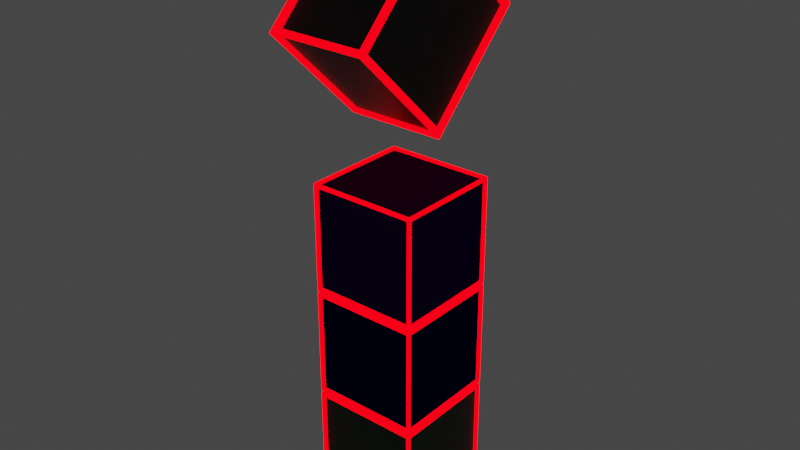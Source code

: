 # Source: SniperTotem1.blend  (saved by Blender 2.93.21; exported with 4.5.12 LTS)
import bpy
from mathutils import Matrix  # noqa: F401  (used for matrix-valued properties, if any)

bpy.ops.wm.read_factory_settings(use_empty=True)
scene = bpy.context.scene
scene.name = 'Scene'

# ---- collections
col_collection = bpy.data.collections.new('Collection'); scene.collection.children.link(col_collection)

# ---- materials (node trees are filled in below, after node groups)
mat_material_004 = bpy.data.materials.new('Material.004')
mat_material_004.use_transparent_shadow = False
mat_material_003 = bpy.data.materials.new('Material.003')
mat_material_003.use_transparent_shadow = False
mat_material_002 = bpy.data.materials.new('Material.002')
mat_material_002.alpha_threshold = 0.0
mat_material_002.use_transparent_shadow = False
mat_material_002.diffuse_color = (0.0179, 0.0, 0.09462, 1.0)
mat_material_002.line_color = (0.0, 0.0, 0.0, 1.0)
mat_material_001 = bpy.data.materials.new('Material.001')
mat_material_001.alpha_threshold = 0.0
mat_material_001.use_transparent_shadow = False
mat_material_001.diffuse_color = (0.0, 0.001694, 0.07658, 1.0)
mat_material_001.line_color = (0.0, 0.0, 0.0, 1.0)
mat_material = bpy.data.materials.new('Material')
mat_material.alpha_threshold = 0.0
mat_material.use_transparent_shadow = False
mat_material.line_color = (0.0, 0.0, 0.0, 1.0)

# ---- material node trees
mat_material_004.use_nodes = True; mat_material_004.node_tree.nodes.clear()
_N = mat_material_004.node_tree.nodes; _L = mat_material_004.node_tree.links
n0 = _N.new('ShaderNodeOutputMaterial'); n0.name = 'Material Output'; n0.location = (300, 300)
n1 = _N.new('ShaderNodeEmission'); n1.name = 'Emission'; n1.location = (10, 300)
n1.inputs[0].default_value = (1.0, 0.0, 0.001871, 1.0)
n1.inputs[1].default_value = 5.0
_L.new(n1.outputs[0], n0.inputs[0])
n0.is_active_output = True
mat_material_003.use_nodes = True; mat_material_003.node_tree.nodes.clear()
_N = mat_material_003.node_tree.nodes; _L = mat_material_003.node_tree.links
n0 = _N.new('ShaderNodeBsdfPrincipled'); n0.name = 'Principled BSDF'; n0.location = (10, 300)
n0.distribution = 'GGX'
n0.subsurface_method = 'BURLEY'
n0.inputs[0].default_value = (0.0, 0.0, 0.0, 1.0)
n0.inputs[3].default_value = 1.45
n0.inputs[27].default_value = (0.0, 0.0, 0.0, 1.0)
n0.inputs[28].default_value = 1.0
n1 = _N.new('ShaderNodeOutputMaterial'); n1.name = 'Material Output'; n1.location = (300, 300)
_L.new(n0.outputs[0], n1.inputs[0])
n1.is_active_output = True
mat_material.use_nodes = True; mat_material.node_tree.nodes.clear()
_N = mat_material.node_tree.nodes; _L = mat_material.node_tree.links
n0 = _N.new('ShaderNodeOutputMaterial'); n0.name = 'Material Output'; n0.location = (300, 300)
n1 = _N.new('ShaderNodeBsdfPrincipled'); n1.name = 'Principled BSDF'; n1.location = (10, 300)
n1.distribution = 'GGX'
n1.subsurface_method = 'BURLEY'
n1.inputs[0].default_value = (0.0, 0.02038, 0.0005238, 1.0)
n1.inputs[2].default_value = 0.4
n1.inputs[3].default_value = 1.45
n1.inputs[27].default_value = (0.0, 0.0, 0.0, 1.0)
n1.inputs[28].default_value = 1.0
_L.new(n1.outputs[0], n0.inputs[0])
n0.is_active_output = True

# ---- world
world_world = bpy.data.worlds.new('World'); scene.world = world_world
world_world.use_nodes = True; world_world.node_tree.nodes.clear()
_N = world_world.node_tree.nodes; _L = world_world.node_tree.links
n0 = _N.new('ShaderNodeOutputWorld'); n0.name = 'World Output'; n0.location = (300, 300)
n1 = _N.new('ShaderNodeBackground'); n1.name = 'Background'; n1.location = (10, 300)
n1.inputs[0].default_value = (0.05088, 0.05088, 0.05088, 1.0)
_L.new(n1.outputs[0], n0.inputs[0])
n0.is_active_output = True
world_world.color = (0.05088, 0.05088, 0.05088)
world_world.use_sun_shadow = False
world_world.sun_shadow_jitter_overblur = 0.0

# ---- meshes
me_cube = bpy.data.meshes.new('Cube')
me_cube.from_pydata([(1.0, 1.0, 1.0), (1.0, 1.0, -1.0), (1.0, -1.0, 1.0), (1.0, -1.0, -1.0), (-1.0, 1.0, 1.0), (-1.0, 1.0, -1.0), (-1.0, -1.0, 1.0), (-1.0, -1.0, -1.0)], [], [(0, 4, 6, 2), (3, 2, 6, 7), (7, 6, 4, 5), (5, 1, 3, 7), (1, 0, 2, 3), (5, 4, 0, 1)])
_uv = me_cube.uv_layers.new(name='UVMap')
_uv.uv.foreach_set('vector', [0.625, 0.5, 0.875, 0.5, 0.875, 0.75, 0.625, 0.75, 0.375, 0.75, 0.625, 0.75, 0.625, 1.0, 0.375, 1.0, 0.375, 0.0, 0.625, 0.0, 0.625, 0.25, 0.375, 0.25, 0.125, 0.5, 0.375, 0.5, 0.375, 0.75, 0.125, 0.75, 0.375, 0.5, 0.625, 0.5, 0.625, 0.75, 0.375, 0.75, 0.375, 0.25, 0.625, 0.25, 0.625, 0.5, 0.375, 0.5])
me_cube.materials.append(mat_material_004)
me_cube.use_remesh_preserve_volume = False
me_cube.use_remesh_preserve_attributes = False
me_cube.use_mirror_vertex_groups = False
me_cube.update()
me_cube_001 = bpy.data.meshes.new('Cube.001')
me_cube_001.from_pydata([(1.0, 1.0, 1.0), (1.0, 1.0, -1.0), (1.0, -1.0, 1.0), (1.0, -1.0, -1.0), (-1.0, 1.0, 1.0), (-1.0, 1.0, -1.0), (-1.0, -1.0, 1.0), (-1.0, -1.0, -1.0)], [], [(0, 4, 6, 2), (3, 2, 6, 7), (7, 6, 4, 5), (5, 1, 3, 7), (1, 0, 2, 3), (5, 4, 0, 1)])
_uv = me_cube_001.uv_layers.new(name='UVMap')
_uv.uv.foreach_set('vector', [0.625, 0.5, 0.875, 0.5, 0.875, 0.75, 0.625, 0.75, 0.375, 0.75, 0.625, 0.75, 0.625, 1.0, 0.375, 1.0, 0.375, 0.0, 0.625, 0.0, 0.625, 0.25, 0.375, 0.25, 0.125, 0.5, 0.375, 0.5, 0.375, 0.75, 0.125, 0.75, 0.375, 0.5, 0.625, 0.5, 0.625, 0.75, 0.375, 0.75, 0.375, 0.25, 0.625, 0.25, 0.625, 0.5, 0.375, 0.5])
me_cube_001.materials.append(mat_material_004)
me_cube_001.use_remesh_preserve_volume = False
me_cube_001.use_remesh_preserve_attributes = False
me_cube_001.use_mirror_vertex_groups = False
me_cube_001.update()
me_cube_002 = bpy.data.meshes.new('Cube.002')
me_cube_002.from_pydata([(1.0, 1.0, 1.0), (1.0, 1.0, -1.0), (1.0, -1.0, 1.0), (1.0, -1.0, -1.0), (-1.0, 1.0, 1.0), (-1.0, 1.0, -1.0), (-1.0, -1.0, 1.0), (-1.0, -1.0, -1.0)], [], [(0, 4, 6, 2), (3, 2, 6, 7), (7, 6, 4, 5), (5, 1, 3, 7), (1, 0, 2, 3), (5, 4, 0, 1)])
_uv = me_cube_002.uv_layers.new(name='UVMap')
_uv.uv.foreach_set('vector', [0.625, 0.5, 0.875, 0.5, 0.875, 0.75, 0.625, 0.75, 0.375, 0.75, 0.625, 0.75, 0.625, 1.0, 0.375, 1.0, 0.375, 0.0, 0.625, 0.0, 0.625, 0.25, 0.375, 0.25, 0.125, 0.5, 0.375, 0.5, 0.375, 0.75, 0.125, 0.75, 0.375, 0.5, 0.625, 0.5, 0.625, 0.75, 0.375, 0.75, 0.375, 0.25, 0.625, 0.25, 0.625, 0.5, 0.375, 0.5])
me_cube_002.materials.append(mat_material_004)
me_cube_002.use_remesh_preserve_volume = False
me_cube_002.use_remesh_preserve_attributes = False
me_cube_002.use_mirror_vertex_groups = False
me_cube_002.update()
me_circle_003 = bpy.data.meshes.new('Circle.003')
me_circle_003.from_pydata([(0.0, 1.0, 0.0), (-1.0, -4.371e-08, 0.0), (8.742e-08, -1.0, 0.0), (1.0, 1.192e-08, 0.0), (0.0, 1.0, 1.0), (-1.0, -4.371e-08, 1.0), (8.742e-08, -1.0, 1.0), (1.0, 1.192e-08, 1.0)], [], [(1, 0, 3, 2), (5, 6, 7, 4), (3, 0, 4, 7), (1, 2, 6, 5), (2, 3, 7, 6), (0, 1, 5, 4)])
_uv = me_circle_003.uv_layers.new(name='UVMap')
_uv.uv.foreach_set('vector', [0.0, 0.0, 0.0, 0.0, 0.0, 0.0, 0.0, 0.0, 0.0, 0.0, 0.0, 0.0, 0.0, 0.0, 0.0, 0.0, 0.0, 0.0, 0.0, 0.0, 0.0, 0.0, 0.0, 0.0, 0.0, 0.0, 0.0, 0.0, 0.0, 0.0, 0.0, 0.0, 0.0, 0.0, 0.0, 0.0, 0.0, 0.0, 0.0, 0.0, 0.0, 0.0, 0.0, 0.0, 0.0, 0.0, 0.0, 0.0])
me_circle_003.materials.append(mat_material_004)
me_circle_003.use_remesh_fix_poles = True
me_circle_003.use_remesh_preserve_attributes = False
me_circle_003.update()
me_circle_001 = bpy.data.meshes.new('Circle.001')
me_circle_001.from_pydata([(0.0, 1.0, 0.0), (-1.0, -4.371e-08, 0.0), (8.742e-08, -1.0, 0.0), (1.0, 1.192e-08, 0.0), (0.0, 1.0, 1.0), (-1.0, -4.371e-08, 1.0), (8.742e-08, -1.0, 1.0), (1.0, 1.192e-08, 1.0)], [], [(1, 0, 3, 2), (5, 6, 7, 4), (3, 0, 4, 7), (1, 2, 6, 5), (2, 3, 7, 6), (0, 1, 5, 4)])
_uv = me_circle_001.uv_layers.new(name='UVMap')
_uv.uv.foreach_set('vector', [0.0, 0.0, 0.0, 0.0, 0.0, 0.0, 0.0, 0.0, 0.0, 0.0, 0.0, 0.0, 0.0, 0.0, 0.0, 0.0, 0.0, 0.0, 0.0, 0.0, 0.0, 0.0, 0.0, 0.0, 0.0, 0.0, 0.0, 0.0, 0.0, 0.0, 0.0, 0.0, 0.0, 0.0, 0.0, 0.0, 0.0, 0.0, 0.0, 0.0, 0.0, 0.0, 0.0, 0.0, 0.0, 0.0, 0.0, 0.0])
me_circle_001.materials.append(mat_material_003)
me_circle_001.use_remesh_fix_poles = True
me_circle_001.use_remesh_preserve_attributes = False
me_circle_001.update()
me_cube_003 = bpy.data.meshes.new('Cube.003')
me_cube_003.from_pydata([(1.0, 1.0, 1.0), (1.0, 1.0, -1.0), (1.0, -1.0, 1.0), (1.0, -1.0, -1.0), (-1.0, 1.0, 1.0), (-1.0, 1.0, -1.0), (-1.0, -1.0, 1.0), (-1.0, -1.0, -1.0)], [], [(0, 4, 6, 2), (3, 2, 6, 7), (7, 6, 4, 5), (5, 1, 3, 7), (1, 0, 2, 3), (5, 4, 0, 1)])
_uv = me_cube_003.uv_layers.new(name='UVMap')
_uv.uv.foreach_set('vector', [0.625, 0.5, 0.875, 0.5, 0.875, 0.75, 0.625, 0.75, 0.375, 0.75, 0.625, 0.75, 0.625, 1.0, 0.375, 1.0, 0.375, 0.0, 0.625, 0.0, 0.625, 0.25, 0.375, 0.25, 0.125, 0.5, 0.375, 0.5, 0.375, 0.75, 0.125, 0.75, 0.375, 0.5, 0.625, 0.5, 0.625, 0.75, 0.375, 0.75, 0.375, 0.25, 0.625, 0.25, 0.625, 0.5, 0.375, 0.5])
me_cube_003.materials.append(mat_material_002)
me_cube_003.use_remesh_preserve_volume = False
me_cube_003.use_remesh_preserve_attributes = False
me_cube_003.use_mirror_vertex_groups = False
me_cube_003.update()
me_cube_004 = bpy.data.meshes.new('Cube.004')
me_cube_004.from_pydata([(1.0, 1.0, 1.0), (1.0, 1.0, -1.0), (1.0, -1.0, 1.0), (1.0, -1.0, -1.0), (-1.0, 1.0, 1.0), (-1.0, 1.0, -1.0), (-1.0, -1.0, 1.0), (-1.0, -1.0, -1.0)], [], [(0, 4, 6, 2), (3, 2, 6, 7), (7, 6, 4, 5), (5, 1, 3, 7), (1, 0, 2, 3), (5, 4, 0, 1)])
_uv = me_cube_004.uv_layers.new(name='UVMap')
_uv.uv.foreach_set('vector', [0.625, 0.5, 0.875, 0.5, 0.875, 0.75, 0.625, 0.75, 0.375, 0.75, 0.625, 0.75, 0.625, 1.0, 0.375, 1.0, 0.375, 0.0, 0.625, 0.0, 0.625, 0.25, 0.375, 0.25, 0.125, 0.5, 0.375, 0.5, 0.375, 0.75, 0.125, 0.75, 0.375, 0.5, 0.625, 0.5, 0.625, 0.75, 0.375, 0.75, 0.375, 0.25, 0.625, 0.25, 0.625, 0.5, 0.375, 0.5])
me_cube_004.materials.append(mat_material_001)
me_cube_004.use_remesh_preserve_volume = False
me_cube_004.use_remesh_preserve_attributes = False
me_cube_004.use_mirror_vertex_groups = False
me_cube_004.update()
me_cube_005 = bpy.data.meshes.new('Cube.005')
me_cube_005.from_pydata([(1.0, 1.0, 1.0), (1.0, 1.0, -1.0), (1.0, -1.0, 1.0), (1.0, -1.0, -1.0), (-1.0, 1.0, 1.0), (-1.0, 1.0, -1.0), (-1.0, -1.0, 1.0), (-1.0, -1.0, -1.0)], [], [(0, 4, 6, 2), (3, 2, 6, 7), (7, 6, 4, 5), (5, 1, 3, 7), (1, 0, 2, 3), (5, 4, 0, 1)])
_uv = me_cube_005.uv_layers.new(name='UVMap')
_uv.uv.foreach_set('vector', [0.625, 0.5, 0.875, 0.5, 0.875, 0.75, 0.625, 0.75, 0.375, 0.75, 0.625, 0.75, 0.625, 1.0, 0.375, 1.0, 0.375, 0.0, 0.625, 0.0, 0.625, 0.25, 0.375, 0.25, 0.125, 0.5, 0.375, 0.5, 0.375, 0.75, 0.125, 0.75, 0.375, 0.5, 0.625, 0.5, 0.625, 0.75, 0.375, 0.75, 0.375, 0.25, 0.625, 0.25, 0.625, 0.5, 0.375, 0.5])
me_cube_005.materials.append(mat_material)
me_cube_005.use_remesh_preserve_volume = False
me_cube_005.use_remesh_preserve_attributes = False
me_cube_005.use_mirror_vertex_groups = False
me_cube_005.update()

# ---- objects
ob_cube = bpy.data.objects.new('Cube', me_cube)
ob_cube_001 = bpy.data.objects.new('Cube.001', me_cube_001)
ob_cube_002 = bpy.data.objects.new('Cube.002', me_cube_002)
ob_circle = bpy.data.objects.new('Circle', me_circle_003)
ob_circle_001 = bpy.data.objects.new('Circle.001', me_circle_001)
ob_cube_003 = bpy.data.objects.new('Cube.003', me_cube_003)
ob_cube_004 = bpy.data.objects.new('Cube.004', me_cube_004)
ob_cube_005 = bpy.data.objects.new('Cube.005', me_cube_005)

# ---- transforms, parenting, visibility, modifiers, constraints
ob_cube.location = (0.0, -8.0, 0.0)
ob_cube.scale = (2.0, 2.0, 2.0)
ob_cube.lock_rotations_4d = False
ob_cube.empty_display_type = 'ARROWS'
ob_cube.lineart.crease_threshold = 0.0
_m = ob_cube.modifiers.new('Wireframe', 'WIREFRAME')
_m.thickness = 0.1
ob_cube_001.location = (0.0, -8.0, 4.225)
ob_cube_001.scale = (2.0, 2.0, 2.0)
ob_cube_001.lock_rotations_4d = False
ob_cube_001.empty_display_type = 'ARROWS'
ob_cube_001.lineart.crease_threshold = 0.0
_m = ob_cube_001.modifiers.new('Wireframe', 'WIREFRAME')
_m.thickness = 0.1
ob_cube_002.location = (0.0, -8.0, 8.425)
ob_cube_002.scale = (2.0, 2.0, 2.0)
ob_cube_002.lock_rotations_4d = False
ob_cube_002.empty_display_type = 'ARROWS'
ob_cube_002.lineart.crease_threshold = 0.0
_m = ob_cube_002.modifiers.new('Wireframe', 'WIREFRAME')
_m.thickness = 0.1
ob_circle.location = (-2.0, -8.0, 16.0)
ob_circle.rotation_euler = (-1.104, 1.576, -1.112)
ob_circle.scale = (3.482, 3.482, 3.482)
_m = ob_circle.modifiers.new('Wireframe', 'WIREFRAME')
_m.thickness = 0.1
ob_circle_001.location = (-2.0, -8.0, 16.0)
ob_circle_001.rotation_euler = (-1.104, 1.576, -1.112)
ob_circle_001.scale = (3.482, 3.482, 3.482)
ob_cube_003.location = (0.0, -8.0, 8.425)
ob_cube_003.scale = (2.0, 2.0, 2.0)
ob_cube_003.lock_rotations_4d = False
ob_cube_003.empty_display_type = 'ARROWS'
ob_cube_003.lineart.crease_threshold = 0.0
ob_cube_004.location = (0.0, -8.0, 4.225)
ob_cube_004.scale = (2.0, 2.0, 2.0)
ob_cube_004.lock_rotations_4d = False
ob_cube_004.empty_display_type = 'ARROWS'
ob_cube_004.lineart.crease_threshold = 0.0
ob_cube_005.location = (0.0, -8.0, 0.0)
ob_cube_005.scale = (2.0, 2.0, 2.0)
ob_cube_005.lock_rotations_4d = False
ob_cube_005.empty_display_type = 'ARROWS'
ob_cube_005.lineart.crease_threshold = 0.0

# ---- collection membership
col_collection.objects.link(ob_cube)
col_collection.objects.link(ob_cube_001)
col_collection.objects.link(ob_cube_002)
col_collection.objects.link(ob_circle)
col_collection.objects.link(ob_circle_001)
col_collection.objects.link(ob_cube_003)
col_collection.objects.link(ob_cube_004)
col_collection.objects.link(ob_cube_005)

# ---- scene / render settings (as saved in the file)
scene.frame_start = 1; scene.frame_end = 250; scene.frame_set(1)
scene.render.engine = 'BLENDER_EEVEE_NEXT'
scene.cycles.use_denoising = False
scene.cycles.samples = 128
scene.cycles.sampling_pattern = 'TABULATED_SOBOL'
scene.cycles.use_adaptive_sampling = False
scene.cycles.use_light_tree = False
scene.view_settings.view_transform = 'Filmic'
bpy.context.view_layer.update()

# ---- added for rendering (the .blend has no active camera): camera
cam_auto = bpy.data.cameras.new('AutoCamera')
cam_auto.lens = 50.0
cam_auto.sensor_width = 36.0
cam_auto.clip_end = 1000.0
ob_auto_camera = bpy.data.objects.new('AutoCamera', cam_auto)
scene.collection.objects.link(ob_auto_camera)
ob_auto_camera.location = (21.4993, -33.8626, 26.0244)
ob_auto_camera.rotation_euler = (1.09748, -7.21219e-08, 0.694738)
scene.camera = ob_auto_camera
bpy.context.view_layer.update()
